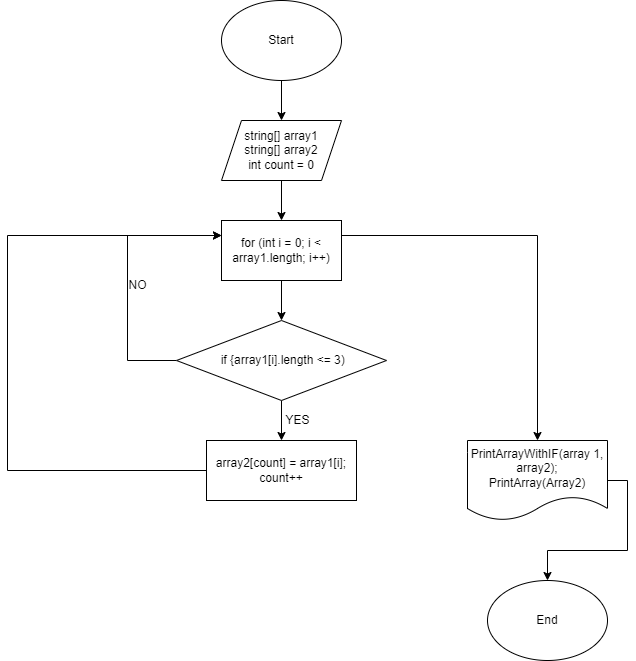

The diagram above was exported from draw.io. Its source (the exported page's mxGraphModel, read from the mxfile embedded in the PNG):
<mxGraphModel dx="1381" dy="795" grid="1" gridSize="10" guides="1" tooltips="1" connect="1" arrows="1" fold="1" page="1" pageScale="1" pageWidth="827" pageHeight="1169" math="0" shadow="0">
  <root>
    <mxCell id="0" />
    <mxCell id="1" parent="0" />
    <mxCell id="KTi9nu-rI5Hb8P7ztrJ1-3" style="edgeStyle=orthogonalEdgeStyle;rounded=0;orthogonalLoop=1;jettySize=auto;html=1;exitX=0.5;exitY=1;exitDx=0;exitDy=0;entryX=0.5;entryY=0;entryDx=0;entryDy=0;" edge="1" parent="1" source="KTi9nu-rI5Hb8P7ztrJ1-1" target="KTi9nu-rI5Hb8P7ztrJ1-2">
      <mxGeometry relative="1" as="geometry" />
    </mxCell>
    <mxCell id="KTi9nu-rI5Hb8P7ztrJ1-1" value="Start" style="ellipse;whiteSpace=wrap;html=1;" vertex="1" parent="1">
      <mxGeometry x="354" y="40" width="120" height="80" as="geometry" />
    </mxCell>
    <mxCell id="KTi9nu-rI5Hb8P7ztrJ1-6" style="edgeStyle=orthogonalEdgeStyle;rounded=0;orthogonalLoop=1;jettySize=auto;html=1;exitX=0.5;exitY=1;exitDx=0;exitDy=0;entryX=0.5;entryY=0;entryDx=0;entryDy=0;" edge="1" parent="1" source="KTi9nu-rI5Hb8P7ztrJ1-2" target="KTi9nu-rI5Hb8P7ztrJ1-5">
      <mxGeometry relative="1" as="geometry" />
    </mxCell>
    <mxCell id="KTi9nu-rI5Hb8P7ztrJ1-2" value="string[] array1&lt;br&gt;string[] array2&lt;br&gt;int count = 0" style="shape=parallelogram;perimeter=parallelogramPerimeter;whiteSpace=wrap;html=1;fixedSize=1;" vertex="1" parent="1">
      <mxGeometry x="354" y="160" width="120" height="60" as="geometry" />
    </mxCell>
    <mxCell id="KTi9nu-rI5Hb8P7ztrJ1-10" style="edgeStyle=orthogonalEdgeStyle;rounded=0;orthogonalLoop=1;jettySize=auto;html=1;exitX=0.5;exitY=1;exitDx=0;exitDy=0;entryX=0.5;entryY=0;entryDx=0;entryDy=0;" edge="1" parent="1" source="KTi9nu-rI5Hb8P7ztrJ1-5" target="KTi9nu-rI5Hb8P7ztrJ1-7">
      <mxGeometry relative="1" as="geometry" />
    </mxCell>
    <mxCell id="KTi9nu-rI5Hb8P7ztrJ1-19" style="edgeStyle=orthogonalEdgeStyle;rounded=0;orthogonalLoop=1;jettySize=auto;html=1;exitX=1;exitY=0.25;exitDx=0;exitDy=0;" edge="1" parent="1" source="KTi9nu-rI5Hb8P7ztrJ1-5" target="KTi9nu-rI5Hb8P7ztrJ1-17">
      <mxGeometry relative="1" as="geometry" />
    </mxCell>
    <mxCell id="KTi9nu-rI5Hb8P7ztrJ1-5" value="for (int i = 0; i &amp;lt; array1.length; i++)" style="rounded=0;whiteSpace=wrap;html=1;" vertex="1" parent="1">
      <mxGeometry x="354" y="260" width="120" height="60" as="geometry" />
    </mxCell>
    <mxCell id="KTi9nu-rI5Hb8P7ztrJ1-9" style="edgeStyle=orthogonalEdgeStyle;rounded=0;orthogonalLoop=1;jettySize=auto;html=1;exitX=0.5;exitY=1;exitDx=0;exitDy=0;entryX=0.5;entryY=0;entryDx=0;entryDy=0;" edge="1" parent="1" source="KTi9nu-rI5Hb8P7ztrJ1-7" target="KTi9nu-rI5Hb8P7ztrJ1-8">
      <mxGeometry relative="1" as="geometry" />
    </mxCell>
    <mxCell id="KTi9nu-rI5Hb8P7ztrJ1-11" style="edgeStyle=orthogonalEdgeStyle;rounded=0;orthogonalLoop=1;jettySize=auto;html=1;exitX=0;exitY=0.5;exitDx=0;exitDy=0;entryX=0;entryY=0.25;entryDx=0;entryDy=0;" edge="1" parent="1" source="KTi9nu-rI5Hb8P7ztrJ1-7" target="KTi9nu-rI5Hb8P7ztrJ1-5">
      <mxGeometry relative="1" as="geometry">
        <Array as="points">
          <mxPoint x="260" y="400" />
          <mxPoint x="260" y="275" />
        </Array>
      </mxGeometry>
    </mxCell>
    <mxCell id="KTi9nu-rI5Hb8P7ztrJ1-7" value="&amp;nbsp;if {array1[i].length &amp;lt;= 3)" style="rhombus;whiteSpace=wrap;html=1;" vertex="1" parent="1">
      <mxGeometry x="309" y="360" width="210" height="80" as="geometry" />
    </mxCell>
    <mxCell id="KTi9nu-rI5Hb8P7ztrJ1-16" style="edgeStyle=orthogonalEdgeStyle;rounded=0;orthogonalLoop=1;jettySize=auto;html=1;exitX=0;exitY=0.5;exitDx=0;exitDy=0;entryX=0;entryY=0.25;entryDx=0;entryDy=0;" edge="1" parent="1" source="KTi9nu-rI5Hb8P7ztrJ1-8" target="KTi9nu-rI5Hb8P7ztrJ1-5">
      <mxGeometry relative="1" as="geometry">
        <Array as="points">
          <mxPoint x="140" y="510" />
          <mxPoint x="140" y="275" />
        </Array>
      </mxGeometry>
    </mxCell>
    <mxCell id="KTi9nu-rI5Hb8P7ztrJ1-8" value="array2[count] = array1[i];&lt;br&gt;count++" style="rounded=0;whiteSpace=wrap;html=1;" vertex="1" parent="1">
      <mxGeometry x="339" y="480" width="150" height="60" as="geometry" />
    </mxCell>
    <mxCell id="KTi9nu-rI5Hb8P7ztrJ1-12" value="NO" style="text;html=1;align=center;verticalAlign=middle;resizable=0;points=[];autosize=1;strokeColor=none;fillColor=none;" vertex="1" parent="1">
      <mxGeometry x="250" y="310" width="40" height="30" as="geometry" />
    </mxCell>
    <mxCell id="KTi9nu-rI5Hb8P7ztrJ1-13" value="YES" style="text;html=1;align=center;verticalAlign=middle;resizable=0;points=[];autosize=1;strokeColor=none;fillColor=none;" vertex="1" parent="1">
      <mxGeometry x="405" y="445" width="50" height="30" as="geometry" />
    </mxCell>
    <mxCell id="KTi9nu-rI5Hb8P7ztrJ1-25" style="edgeStyle=orthogonalEdgeStyle;rounded=0;orthogonalLoop=1;jettySize=auto;html=1;exitX=1;exitY=0.5;exitDx=0;exitDy=0;entryX=0.5;entryY=0;entryDx=0;entryDy=0;" edge="1" parent="1" source="KTi9nu-rI5Hb8P7ztrJ1-17" target="KTi9nu-rI5Hb8P7ztrJ1-20">
      <mxGeometry relative="1" as="geometry" />
    </mxCell>
    <mxCell id="KTi9nu-rI5Hb8P7ztrJ1-17" value="PrintArrayWithIF(array 1, array2);&lt;br&gt;PrintArray(Array2)" style="shape=document;whiteSpace=wrap;html=1;boundedLbl=1;" vertex="1" parent="1">
      <mxGeometry x="600" y="480" width="140" height="80" as="geometry" />
    </mxCell>
    <mxCell id="KTi9nu-rI5Hb8P7ztrJ1-20" value="End" style="ellipse;whiteSpace=wrap;html=1;" vertex="1" parent="1">
      <mxGeometry x="620" y="620" width="120" height="80" as="geometry" />
    </mxCell>
  </root>
</mxGraphModel>